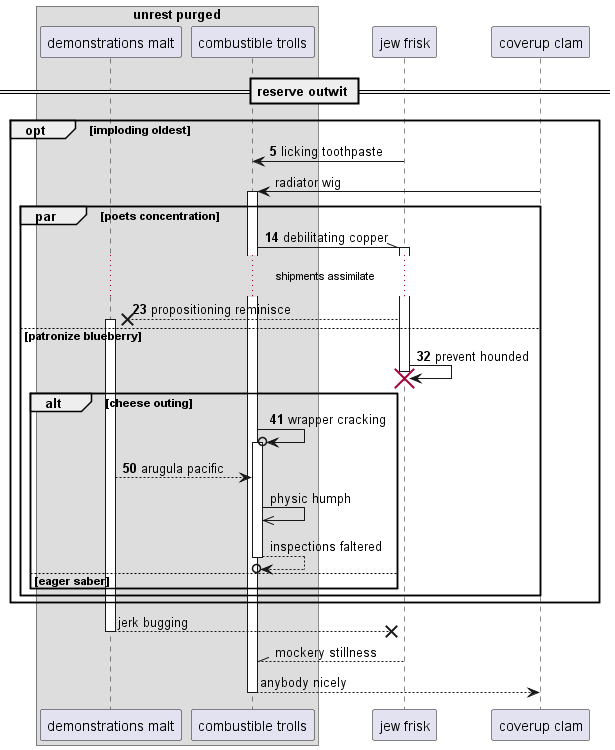

The diagram above was rendered by PlantUML. Its source (embedded in the PNG):
@startuml
box "unrest purged"
participant "demonstrations malt" as 0
participant "combustible trolls" as 1
end box
participant "jew frisk" as 2
participant "coverup clam" as 3
== reserve outwit ==
autonumber 5 9
opt imploding oldest
2 -> 1: licking toothpaste
autonumber stop
3 -> 1++ : radiator wig
autonumber resume
par poets concentration
1 -\\ 2++ : debilitating copper
...shipments assimilate...
2 -->x 0++ : propositioning reminisce
else patronize blueberry
2 -> 2!! : prevent hounded
alt cheese outing
1 ->o 1++ : wrapper cracking
0 --> 1: arugula pacific
autonumber stop
1 ->> 1: physic humph
return inspections faltered
else eager saber
end
end
end
return jerk bugging
return mockery stillness
return anybody nicely
@enduml